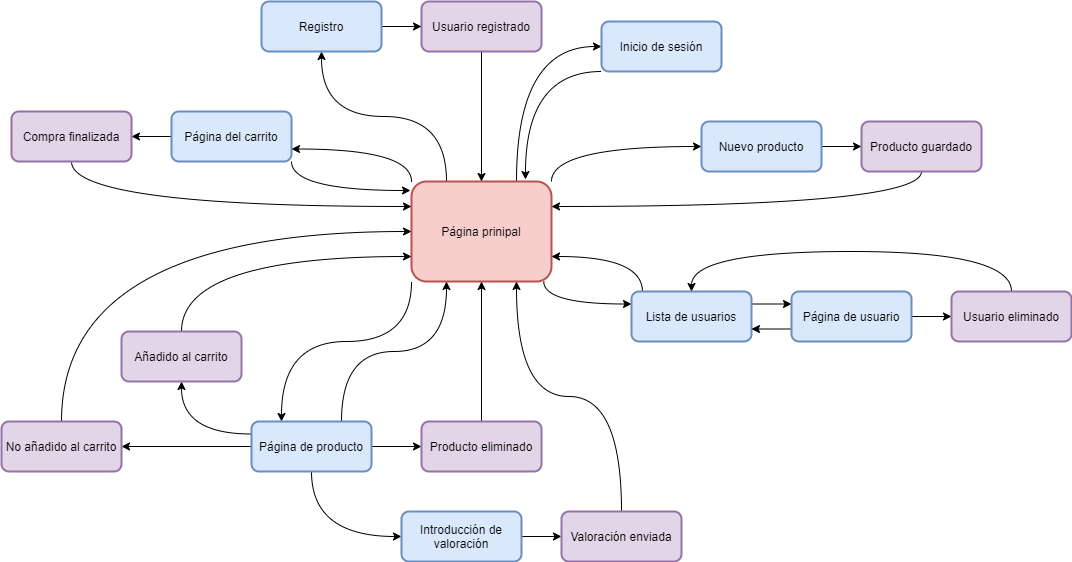

The diagram above was exported from draw.io. Its source (the exported page's mxGraphModel, read from the mxfile embedded in the PNG):
<mxGraphModel dx="2489" dy="794" grid="1" gridSize="10" guides="1" tooltips="1" connect="1" arrows="1" fold="1" page="1" pageScale="1" pageWidth="827" pageHeight="1169" math="0" shadow="0">
  <root>
    <mxCell id="0" />
    <mxCell id="1" parent="0" />
    <mxCell id="wNMlgvu6xiq6VnfUk_CW-20" style="edgeStyle=orthogonalEdgeStyle;curved=1;rounded=0;orthogonalLoop=1;jettySize=auto;html=1;exitX=0.945;exitY=1;exitDx=0;exitDy=0;entryX=0;entryY=0.25;entryDx=0;entryDy=0;exitPerimeter=0;" edge="1" parent="1" source="wNMlgvu6xiq6VnfUk_CW-1" target="wNMlgvu6xiq6VnfUk_CW-16">
      <mxGeometry relative="1" as="geometry" />
    </mxCell>
    <mxCell id="wNMlgvu6xiq6VnfUk_CW-48" style="edgeStyle=orthogonalEdgeStyle;curved=1;rounded=0;orthogonalLoop=1;jettySize=auto;html=1;exitX=0;exitY=0;exitDx=0;exitDy=0;entryX=1;entryY=0.75;entryDx=0;entryDy=0;" edge="1" parent="1" source="wNMlgvu6xiq6VnfUk_CW-1" target="wNMlgvu6xiq6VnfUk_CW-32">
      <mxGeometry relative="1" as="geometry" />
    </mxCell>
    <mxCell id="wNMlgvu6xiq6VnfUk_CW-52" style="edgeStyle=orthogonalEdgeStyle;curved=1;rounded=0;orthogonalLoop=1;jettySize=auto;html=1;exitX=1;exitY=0;exitDx=0;exitDy=0;entryX=0;entryY=0.5;entryDx=0;entryDy=0;" edge="1" parent="1" source="wNMlgvu6xiq6VnfUk_CW-1" target="wNMlgvu6xiq6VnfUk_CW-25">
      <mxGeometry relative="1" as="geometry" />
    </mxCell>
    <mxCell id="wNMlgvu6xiq6VnfUk_CW-76" style="edgeStyle=orthogonalEdgeStyle;curved=1;rounded=0;orthogonalLoop=1;jettySize=auto;html=1;exitX=0;exitY=1;exitDx=0;exitDy=0;entryX=0.25;entryY=0;entryDx=0;entryDy=0;" edge="1" parent="1" source="wNMlgvu6xiq6VnfUk_CW-1" target="wNMlgvu6xiq6VnfUk_CW-54">
      <mxGeometry relative="1" as="geometry">
        <Array as="points">
          <mxPoint x="370" y="450" />
          <mxPoint x="240" y="450" />
        </Array>
      </mxGeometry>
    </mxCell>
    <mxCell id="wNMlgvu6xiq6VnfUk_CW-89" style="edgeStyle=orthogonalEdgeStyle;curved=1;rounded=0;orthogonalLoop=1;jettySize=auto;html=1;exitX=0.25;exitY=0;exitDx=0;exitDy=0;entryX=0.5;entryY=1;entryDx=0;entryDy=0;" edge="1" parent="1" source="wNMlgvu6xiq6VnfUk_CW-1" target="wNMlgvu6xiq6VnfUk_CW-10">
      <mxGeometry relative="1" as="geometry" />
    </mxCell>
    <mxCell id="wNMlgvu6xiq6VnfUk_CW-96" style="edgeStyle=orthogonalEdgeStyle;curved=1;rounded=0;orthogonalLoop=1;jettySize=auto;html=1;exitX=0.75;exitY=0;exitDx=0;exitDy=0;entryX=0;entryY=0.5;entryDx=0;entryDy=0;" edge="1" parent="1" source="wNMlgvu6xiq6VnfUk_CW-1" target="wNMlgvu6xiq6VnfUk_CW-91">
      <mxGeometry relative="1" as="geometry" />
    </mxCell>
    <mxCell id="wNMlgvu6xiq6VnfUk_CW-1" value="Página prinipal" style="rounded=1;whiteSpace=wrap;html=1;strokeWidth=2;strokeColor=#b85450;fillColor=#f8cecc;" vertex="1" parent="1">
      <mxGeometry x="370" y="290" width="140" height="100" as="geometry" />
    </mxCell>
    <mxCell id="wNMlgvu6xiq6VnfUk_CW-90" style="edgeStyle=orthogonalEdgeStyle;curved=1;rounded=0;orthogonalLoop=1;jettySize=auto;html=1;entryX=0.5;entryY=0;entryDx=0;entryDy=0;" edge="1" parent="1" source="wNMlgvu6xiq6VnfUk_CW-2" target="wNMlgvu6xiq6VnfUk_CW-1">
      <mxGeometry relative="1" as="geometry" />
    </mxCell>
    <mxCell id="wNMlgvu6xiq6VnfUk_CW-2" value="Usuario registrado" style="rounded=1;whiteSpace=wrap;html=1;strokeWidth=2;strokeColor=#9673a6;fillColor=#e1d5e7;shadow=0;glass=0;sketch=0;" vertex="1" parent="1">
      <mxGeometry x="380" y="110" width="120" height="50" as="geometry" />
    </mxCell>
    <mxCell id="wNMlgvu6xiq6VnfUk_CW-46" style="edgeStyle=none;rounded=0;orthogonalLoop=1;jettySize=auto;html=1;exitX=1;exitY=0.5;exitDx=0;exitDy=0;entryX=0;entryY=0.5;entryDx=0;entryDy=0;" edge="1" parent="1" source="wNMlgvu6xiq6VnfUk_CW-10" target="wNMlgvu6xiq6VnfUk_CW-2">
      <mxGeometry relative="1" as="geometry" />
    </mxCell>
    <mxCell id="wNMlgvu6xiq6VnfUk_CW-10" value="Registro" style="rounded=1;whiteSpace=wrap;html=1;strokeWidth=2;strokeColor=#6c8ebf;fillColor=#dae8fc;" vertex="1" parent="1">
      <mxGeometry x="220" y="110" width="120" height="50" as="geometry" />
    </mxCell>
    <mxCell id="wNMlgvu6xiq6VnfUk_CW-19" style="edgeStyle=orthogonalEdgeStyle;curved=1;rounded=0;orthogonalLoop=1;jettySize=auto;html=1;entryX=1;entryY=0.75;entryDx=0;entryDy=0;exitX=0.091;exitY=0;exitDx=0;exitDy=0;exitPerimeter=0;" edge="1" parent="1" source="wNMlgvu6xiq6VnfUk_CW-16" target="wNMlgvu6xiq6VnfUk_CW-1">
      <mxGeometry relative="1" as="geometry" />
    </mxCell>
    <mxCell id="wNMlgvu6xiq6VnfUk_CW-21" style="edgeStyle=orthogonalEdgeStyle;curved=1;rounded=0;orthogonalLoop=1;jettySize=auto;html=1;exitX=1;exitY=0.25;exitDx=0;exitDy=0;entryX=0;entryY=0.25;entryDx=0;entryDy=0;" edge="1" parent="1" source="wNMlgvu6xiq6VnfUk_CW-16" target="wNMlgvu6xiq6VnfUk_CW-17">
      <mxGeometry relative="1" as="geometry" />
    </mxCell>
    <mxCell id="wNMlgvu6xiq6VnfUk_CW-16" value="Lista de usuarios" style="rounded=1;whiteSpace=wrap;html=1;strokeWidth=2;strokeColor=#6c8ebf;fillColor=#dae8fc;shadow=0;glass=0;sketch=0;" vertex="1" parent="1">
      <mxGeometry x="590" y="400" width="120" height="50" as="geometry" />
    </mxCell>
    <mxCell id="wNMlgvu6xiq6VnfUk_CW-22" style="edgeStyle=orthogonalEdgeStyle;curved=1;rounded=0;orthogonalLoop=1;jettySize=auto;html=1;exitX=0;exitY=0.75;exitDx=0;exitDy=0;entryX=1;entryY=0.75;entryDx=0;entryDy=0;" edge="1" parent="1" source="wNMlgvu6xiq6VnfUk_CW-17" target="wNMlgvu6xiq6VnfUk_CW-16">
      <mxGeometry relative="1" as="geometry" />
    </mxCell>
    <mxCell id="wNMlgvu6xiq6VnfUk_CW-23" style="edgeStyle=orthogonalEdgeStyle;curved=1;rounded=0;orthogonalLoop=1;jettySize=auto;html=1;entryX=0;entryY=0.5;entryDx=0;entryDy=0;" edge="1" parent="1" source="wNMlgvu6xiq6VnfUk_CW-17" target="wNMlgvu6xiq6VnfUk_CW-18">
      <mxGeometry relative="1" as="geometry" />
    </mxCell>
    <mxCell id="wNMlgvu6xiq6VnfUk_CW-17" value="Página de usuario" style="rounded=1;whiteSpace=wrap;html=1;strokeWidth=2;strokeColor=#6c8ebf;fillColor=#dae8fc;shadow=0;glass=0;sketch=0;" vertex="1" parent="1">
      <mxGeometry x="750" y="400" width="120" height="50" as="geometry" />
    </mxCell>
    <mxCell id="wNMlgvu6xiq6VnfUk_CW-50" style="edgeStyle=orthogonalEdgeStyle;curved=1;rounded=0;orthogonalLoop=1;jettySize=auto;html=1;exitX=0.5;exitY=0;exitDx=0;exitDy=0;entryX=0.5;entryY=0;entryDx=0;entryDy=0;" edge="1" parent="1" source="wNMlgvu6xiq6VnfUk_CW-18" target="wNMlgvu6xiq6VnfUk_CW-16">
      <mxGeometry relative="1" as="geometry">
        <Array as="points">
          <mxPoint x="970" y="360" />
          <mxPoint x="650" y="360" />
        </Array>
      </mxGeometry>
    </mxCell>
    <mxCell id="wNMlgvu6xiq6VnfUk_CW-18" value="Usuario eliminado" style="rounded=1;whiteSpace=wrap;html=1;strokeWidth=2;strokeColor=#9673a6;fillColor=#e1d5e7;shadow=0;glass=0;sketch=0;" vertex="1" parent="1">
      <mxGeometry x="910" y="400" width="120" height="50" as="geometry" />
    </mxCell>
    <mxCell id="wNMlgvu6xiq6VnfUk_CW-27" style="edgeStyle=orthogonalEdgeStyle;curved=1;rounded=0;orthogonalLoop=1;jettySize=auto;html=1;exitX=1;exitY=0.5;exitDx=0;exitDy=0;entryX=0;entryY=0.5;entryDx=0;entryDy=0;" edge="1" parent="1" source="wNMlgvu6xiq6VnfUk_CW-25" target="wNMlgvu6xiq6VnfUk_CW-26">
      <mxGeometry relative="1" as="geometry" />
    </mxCell>
    <mxCell id="wNMlgvu6xiq6VnfUk_CW-25" value="Nuevo producto" style="rounded=1;whiteSpace=wrap;html=1;strokeWidth=2;strokeColor=#6c8ebf;fillColor=#dae8fc;shadow=0;glass=0;sketch=0;" vertex="1" parent="1">
      <mxGeometry x="660" y="230" width="120" height="50" as="geometry" />
    </mxCell>
    <mxCell id="wNMlgvu6xiq6VnfUk_CW-53" style="edgeStyle=orthogonalEdgeStyle;curved=1;rounded=0;orthogonalLoop=1;jettySize=auto;html=1;exitX=0.5;exitY=1;exitDx=0;exitDy=0;entryX=1;entryY=0.25;entryDx=0;entryDy=0;" edge="1" parent="1" source="wNMlgvu6xiq6VnfUk_CW-26" target="wNMlgvu6xiq6VnfUk_CW-1">
      <mxGeometry relative="1" as="geometry" />
    </mxCell>
    <mxCell id="wNMlgvu6xiq6VnfUk_CW-26" value="Producto guardado" style="rounded=1;whiteSpace=wrap;html=1;strokeWidth=2;strokeColor=#9673a6;fillColor=#e1d5e7;shadow=0;glass=0;sketch=0;" vertex="1" parent="1">
      <mxGeometry x="820" y="230" width="120" height="50" as="geometry" />
    </mxCell>
    <mxCell id="wNMlgvu6xiq6VnfUk_CW-43" style="edgeStyle=none;rounded=0;orthogonalLoop=1;jettySize=auto;html=1;exitX=0;exitY=0.5;exitDx=0;exitDy=0;entryX=1;entryY=0.5;entryDx=0;entryDy=0;" edge="1" parent="1" source="wNMlgvu6xiq6VnfUk_CW-32" target="wNMlgvu6xiq6VnfUk_CW-33">
      <mxGeometry relative="1" as="geometry" />
    </mxCell>
    <mxCell id="wNMlgvu6xiq6VnfUk_CW-49" style="edgeStyle=orthogonalEdgeStyle;curved=1;rounded=0;orthogonalLoop=1;jettySize=auto;html=1;exitX=1;exitY=1;exitDx=0;exitDy=0;entryX=-0.007;entryY=0.09;entryDx=0;entryDy=0;entryPerimeter=0;" edge="1" parent="1" source="wNMlgvu6xiq6VnfUk_CW-32" target="wNMlgvu6xiq6VnfUk_CW-1">
      <mxGeometry relative="1" as="geometry" />
    </mxCell>
    <mxCell id="wNMlgvu6xiq6VnfUk_CW-32" value="Página del carrito" style="rounded=1;whiteSpace=wrap;html=1;strokeWidth=2;strokeColor=#6c8ebf;fillColor=#dae8fc;" vertex="1" parent="1">
      <mxGeometry x="130" y="220" width="120" height="50" as="geometry" />
    </mxCell>
    <mxCell id="wNMlgvu6xiq6VnfUk_CW-51" style="edgeStyle=orthogonalEdgeStyle;curved=1;rounded=0;orthogonalLoop=1;jettySize=auto;html=1;exitX=0.5;exitY=1;exitDx=0;exitDy=0;entryX=0;entryY=0.25;entryDx=0;entryDy=0;" edge="1" parent="1" source="wNMlgvu6xiq6VnfUk_CW-33" target="wNMlgvu6xiq6VnfUk_CW-1">
      <mxGeometry relative="1" as="geometry" />
    </mxCell>
    <mxCell id="wNMlgvu6xiq6VnfUk_CW-33" value="Compra finalizada" style="rounded=1;whiteSpace=wrap;html=1;strokeWidth=2;strokeColor=#9673a6;fillColor=#e1d5e7;" vertex="1" parent="1">
      <mxGeometry x="-30" y="220" width="120" height="50" as="geometry" />
    </mxCell>
    <mxCell id="wNMlgvu6xiq6VnfUk_CW-67" style="edgeStyle=orthogonalEdgeStyle;curved=1;rounded=0;orthogonalLoop=1;jettySize=auto;html=1;exitX=0;exitY=0.25;exitDx=0;exitDy=0;entryX=0.5;entryY=1;entryDx=0;entryDy=0;" edge="1" parent="1" source="wNMlgvu6xiq6VnfUk_CW-54" target="wNMlgvu6xiq6VnfUk_CW-56">
      <mxGeometry relative="1" as="geometry" />
    </mxCell>
    <mxCell id="wNMlgvu6xiq6VnfUk_CW-75" style="edgeStyle=orthogonalEdgeStyle;curved=1;rounded=0;orthogonalLoop=1;jettySize=auto;html=1;entryX=1;entryY=0.5;entryDx=0;entryDy=0;" edge="1" parent="1" source="wNMlgvu6xiq6VnfUk_CW-54" target="wNMlgvu6xiq6VnfUk_CW-57">
      <mxGeometry relative="1" as="geometry" />
    </mxCell>
    <mxCell id="wNMlgvu6xiq6VnfUk_CW-79" style="edgeStyle=orthogonalEdgeStyle;curved=1;rounded=0;orthogonalLoop=1;jettySize=auto;html=1;exitX=0.75;exitY=0;exitDx=0;exitDy=0;entryX=0.25;entryY=1;entryDx=0;entryDy=0;" edge="1" parent="1" source="wNMlgvu6xiq6VnfUk_CW-54" target="wNMlgvu6xiq6VnfUk_CW-1">
      <mxGeometry relative="1" as="geometry" />
    </mxCell>
    <mxCell id="wNMlgvu6xiq6VnfUk_CW-84" style="edgeStyle=orthogonalEdgeStyle;curved=1;rounded=0;orthogonalLoop=1;jettySize=auto;html=1;entryX=0;entryY=0.5;entryDx=0;entryDy=0;" edge="1" parent="1" source="wNMlgvu6xiq6VnfUk_CW-54" target="wNMlgvu6xiq6VnfUk_CW-58">
      <mxGeometry relative="1" as="geometry" />
    </mxCell>
    <mxCell id="wNMlgvu6xiq6VnfUk_CW-87" style="edgeStyle=orthogonalEdgeStyle;curved=1;rounded=0;orthogonalLoop=1;jettySize=auto;html=1;exitX=0.5;exitY=1;exitDx=0;exitDy=0;entryX=0;entryY=0.5;entryDx=0;entryDy=0;" edge="1" parent="1" source="wNMlgvu6xiq6VnfUk_CW-54" target="wNMlgvu6xiq6VnfUk_CW-55">
      <mxGeometry relative="1" as="geometry" />
    </mxCell>
    <mxCell id="wNMlgvu6xiq6VnfUk_CW-54" value="Página de producto" style="rounded=1;whiteSpace=wrap;html=1;strokeWidth=2;strokeColor=#6c8ebf;fillColor=#dae8fc;" vertex="1" parent="1">
      <mxGeometry x="210" y="530" width="120" height="50" as="geometry" />
    </mxCell>
    <mxCell id="wNMlgvu6xiq6VnfUk_CW-81" style="edgeStyle=orthogonalEdgeStyle;curved=1;rounded=0;orthogonalLoop=1;jettySize=auto;html=1;entryX=0;entryY=0.5;entryDx=0;entryDy=0;" edge="1" parent="1" source="wNMlgvu6xiq6VnfUk_CW-55" target="wNMlgvu6xiq6VnfUk_CW-80">
      <mxGeometry relative="1" as="geometry" />
    </mxCell>
    <mxCell id="wNMlgvu6xiq6VnfUk_CW-55" value="Introducción de valoración" style="rounded=1;whiteSpace=wrap;html=1;strokeWidth=2;strokeColor=#6c8ebf;fillColor=#dae8fc;" vertex="1" parent="1">
      <mxGeometry x="360" y="620" width="120" height="50" as="geometry" />
    </mxCell>
    <mxCell id="wNMlgvu6xiq6VnfUk_CW-69" style="edgeStyle=orthogonalEdgeStyle;curved=1;rounded=0;orthogonalLoop=1;jettySize=auto;html=1;exitX=0.5;exitY=0;exitDx=0;exitDy=0;entryX=0;entryY=0.75;entryDx=0;entryDy=0;" edge="1" parent="1" source="wNMlgvu6xiq6VnfUk_CW-56" target="wNMlgvu6xiq6VnfUk_CW-1">
      <mxGeometry relative="1" as="geometry" />
    </mxCell>
    <mxCell id="wNMlgvu6xiq6VnfUk_CW-56" value="Añadido al carrito" style="rounded=1;whiteSpace=wrap;html=1;strokeWidth=2;strokeColor=#9673a6;fillColor=#e1d5e7;" vertex="1" parent="1">
      <mxGeometry x="80" y="440" width="120" height="50" as="geometry" />
    </mxCell>
    <mxCell id="wNMlgvu6xiq6VnfUk_CW-70" style="edgeStyle=orthogonalEdgeStyle;curved=1;rounded=0;orthogonalLoop=1;jettySize=auto;html=1;exitX=0.5;exitY=0;exitDx=0;exitDy=0;entryX=0;entryY=0.5;entryDx=0;entryDy=0;" edge="1" parent="1" source="wNMlgvu6xiq6VnfUk_CW-57" target="wNMlgvu6xiq6VnfUk_CW-1">
      <mxGeometry relative="1" as="geometry" />
    </mxCell>
    <mxCell id="wNMlgvu6xiq6VnfUk_CW-57" value="No añadido al carrito" style="rounded=1;whiteSpace=wrap;html=1;strokeWidth=2;strokeColor=#9673a6;fillColor=#e1d5e7;" vertex="1" parent="1">
      <mxGeometry x="-40" y="530" width="120" height="50" as="geometry" />
    </mxCell>
    <mxCell id="wNMlgvu6xiq6VnfUk_CW-85" style="edgeStyle=orthogonalEdgeStyle;curved=1;rounded=0;orthogonalLoop=1;jettySize=auto;html=1;entryX=0.5;entryY=1;entryDx=0;entryDy=0;" edge="1" parent="1" source="wNMlgvu6xiq6VnfUk_CW-58" target="wNMlgvu6xiq6VnfUk_CW-1">
      <mxGeometry relative="1" as="geometry" />
    </mxCell>
    <mxCell id="wNMlgvu6xiq6VnfUk_CW-58" value="Producto eliminado" style="rounded=1;whiteSpace=wrap;html=1;strokeWidth=2;strokeColor=#9673a6;fillColor=#e1d5e7;" vertex="1" parent="1">
      <mxGeometry x="380" y="530" width="120" height="50" as="geometry" />
    </mxCell>
    <mxCell id="wNMlgvu6xiq6VnfUk_CW-86" style="edgeStyle=orthogonalEdgeStyle;curved=1;rounded=0;orthogonalLoop=1;jettySize=auto;html=1;entryX=0.75;entryY=1;entryDx=0;entryDy=0;exitX=0.5;exitY=0;exitDx=0;exitDy=0;" edge="1" parent="1" source="wNMlgvu6xiq6VnfUk_CW-80" target="wNMlgvu6xiq6VnfUk_CW-1">
      <mxGeometry relative="1" as="geometry" />
    </mxCell>
    <mxCell id="wNMlgvu6xiq6VnfUk_CW-80" value="Valoración enviada" style="rounded=1;whiteSpace=wrap;html=1;strokeWidth=2;strokeColor=#9673a6;fillColor=#e1d5e7;" vertex="1" parent="1">
      <mxGeometry x="520" y="620" width="120" height="50" as="geometry" />
    </mxCell>
    <mxCell id="wNMlgvu6xiq6VnfUk_CW-95" style="edgeStyle=orthogonalEdgeStyle;curved=1;rounded=0;orthogonalLoop=1;jettySize=auto;html=1;exitX=0;exitY=1;exitDx=0;exitDy=0;entryX=0.814;entryY=-0.02;entryDx=0;entryDy=0;entryPerimeter=0;" edge="1" parent="1" source="wNMlgvu6xiq6VnfUk_CW-91" target="wNMlgvu6xiq6VnfUk_CW-1">
      <mxGeometry relative="1" as="geometry">
        <Array as="points">
          <mxPoint x="484" y="180" />
        </Array>
      </mxGeometry>
    </mxCell>
    <mxCell id="wNMlgvu6xiq6VnfUk_CW-91" value="Inicio de sesión" style="rounded=1;whiteSpace=wrap;html=1;strokeWidth=2;strokeColor=#6c8ebf;fillColor=#dae8fc;shadow=0;glass=0;sketch=0;" vertex="1" parent="1">
      <mxGeometry x="560" y="130" width="120" height="50" as="geometry" />
    </mxCell>
  </root>
</mxGraphModel>